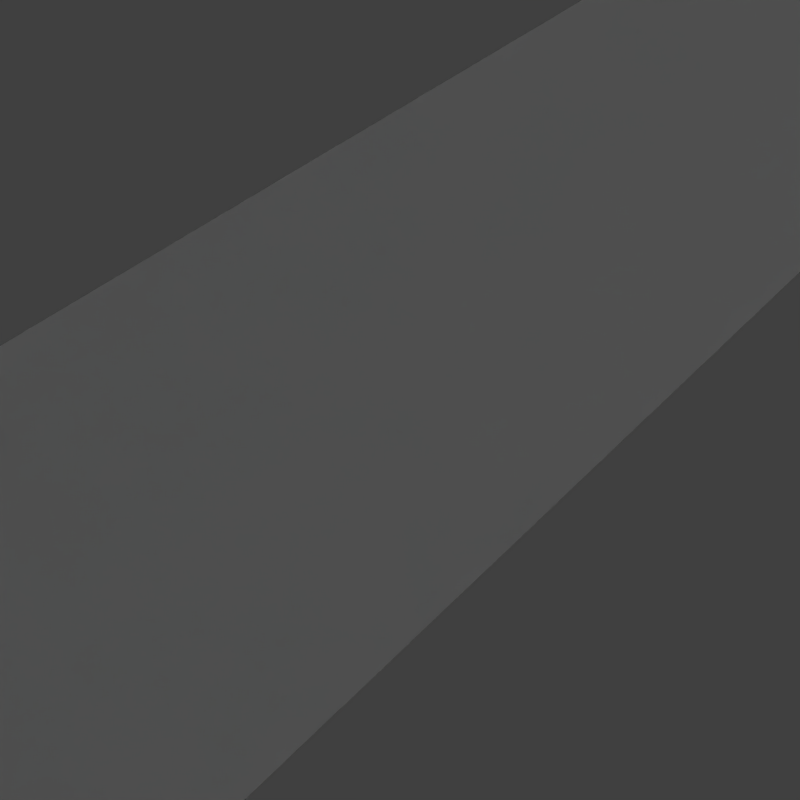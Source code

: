 # Source: TestCase24.blend  (saved by Blender 2.78.0; exported with 4.5.12 LTS)
import bpy
from mathutils import Matrix  # noqa: F401  (used for matrix-valued properties, if any)

bpy.ops.wm.read_factory_settings(use_empty=True)
scene = bpy.context.scene
scene.name = 'Scene'

# ---- collections
col_collection_1 = bpy.data.collections.new('Collection 1'); scene.collection.children.link(col_collection_1)
col_collection_4 = bpy.data.collections.new('Collection 4'); scene.collection.children.link(col_collection_4)

# ---- materials (node trees are filled in below, after node groups)
mat_fake_light = bpy.data.materials.new('Fake light')
mat_fake_light.alpha_threshold = 0.0
mat_fake_light.use_transparent_shadow = False
mat_fake_light.diffuse_color = (1.0, 1.0, 1.0, 1.0)
mat_fake_light.specular_color = (0.0, 0.0, 0.0)
mat_fake_light.roughness = 0.5
mat_grey = bpy.data.materials.new('Grey')
mat_grey.alpha_threshold = 0.0
mat_grey.use_transparent_shadow = False
mat_grey.diffuse_color = (0.3, 0.3, 0.3, 1.0)
mat_grey.specular_color = (0.6, 0.6, 0.6)
mat_grey.roughness = 0.5
mat_grey.line_color = (0.0, 0.0, 0.0, 1.0)

# ---- material node trees

# ---- world
world_world = bpy.data.worlds.new('World'); scene.world = world_world
world_world.color = (0.05088, 0.05088, 0.05088)
world_world.use_sun_shadow = False
world_world.sun_shadow_jitter_overblur = 0.0
world_world.cycles.sampling_method = 'NONE'
world_world.cycles.sample_map_resolution = 256

# ---- cameras
cam_camera_001 = bpy.data.cameras.new('Camera.001')
cam_camera_001.clip_end = 100.0
cam_camera_001.lens = 35.0
cam_camera_001.sensor_width = 32.0
cam_camera_001.sensor_height = 18.0
cam_camera_001.ortho_scale = 7.314
cam_camera_001.dof.focus_distance = 0.0
cam_camera_001.dof.aperture_fstop = 128.0

# ---- lights
light_area = bpy.data.lights.new('Area', 'AREA')
light_area.transmission_factor = 0.0
light_area.energy = 6024.0
light_area.shadow_buffer_clip_start = 0.5
light_area.shadow_soft_size = 15.0
light_area.shadow_maximum_resolution = 0.006
light_area.use_absolute_resolution = True
light_area.shape = 'RECTANGLE'
light_area.size = 15.0
light_area.size_y = 30.0
light_area.cycles.use_multiple_importance_sampling = False

# ---- meshes
me_plane_001 = bpy.data.meshes.new('Plane.001')
me_plane_001.from_pydata([(-0.4831, -0.7724, -0.2224), (0.4602, -0.7496, 0.1598), (-0.4602, 0.7496, -0.1598), (0.4831, 0.7724, 0.2224)], [], [(0, 1, 3, 2)])
me_plane_001.materials.append(mat_fake_light)
me_plane_001.use_remesh_preserve_volume = False
me_plane_001.use_remesh_preserve_attributes = False
me_plane_001.use_mirror_vertex_groups = False
me_plane_001.update()
me_circle_002 = bpy.data.meshes.new('Circle.002')
me_circle_002.from_pydata([(7.022, 1.266, 1.238), (7.06, 1.219, 1.245), (6.7, 1.266, 2.439), (6.736, 1.219, 2.452), (6.175, 1.266, 3.565), (6.208, 1.219, 3.584), (5.462, 1.266, 4.583), (5.491, 1.219, 4.608), (22.48, 4.833, -30.63), (24.7, 1.94, -29.83), (-8.018, 1.94, 40.34), (-10.06, 4.833, 39.16)], [(2, 0), (1, 3), (3, 5), (5, 7), (4, 2), (6, 4)], [(8, 11, 10, 9)])
me_circle_002.materials.append(mat_grey)
me_circle_002.use_remesh_preserve_volume = False
me_circle_002.use_remesh_preserve_attributes = False
me_circle_002.use_mirror_vertex_groups = False
me_circle_002.update()

# ---- objects
ob_ground_001 = bpy.data.objects.new('Ground.001', me_plane_001)
ob_camera_001 = bpy.data.objects.new('Camera.001', cam_camera_001)
ob_area = bpy.data.objects.new('Area', light_area)
ob_circle = bpy.data.objects.new('Circle', me_circle_002)

# ---- transforms, parenting, visibility, modifiers, constraints
ob_ground_001.location = (37.03, 2.504, 17.69)
ob_ground_001.rotation_euler = (-1.8, -4.763, -1.93)
ob_ground_001.scale = (19.85, 19.85, 19.85)
ob_ground_001.lineart.crease_threshold = 0.0
ob_camera_001.location = (-7.655, 7.859, 1.651)
ob_camera_001.rotation_euler = (0.642, 0.01072, 0.3631)
ob_camera_001.lock_rotations_4d = False
ob_camera_001.empty_display_type = 'ARROWS'
ob_camera_001.color = (0.0, 0.0, 0.0, 0.0)
ob_camera_001.display_type = 'WIRE'
ob_camera_001.lineart.crease_threshold = 0.0
ob_area.location = (35.01, 3.02, 17.42)
ob_area.rotation_euler = (3.142, -5.062, -0.1386)
ob_area.lineart.crease_threshold = 0.0
ob_circle.location = (-9.133, 9.149, 0.2099)
ob_circle.rotation_euler = (1.571, -0.0, -0.0)
ob_circle.scale = (0.1605, 0.1605, 0.1605)
ob_circle.lineart.crease_threshold = 0.0

# ---- collection membership
col_collection_1.objects.link(ob_ground_001)
col_collection_1.objects.link(ob_camera_001)
col_collection_1.objects.link(ob_area)
col_collection_4.objects.link(ob_circle)

# ---- scene / render settings (as saved in the file)
scene.camera = ob_camera_001
scene.frame_start = 1; scene.frame_end = 250; scene.frame_set(0)
scene.render.engine = 'BLENDER_EEVEE_NEXT'
scene.render.resolution_x = 512
scene.render.resolution_y = 512
scene.render.resolution_percentage = 50
scene.render.dither_intensity = 0.0
scene.cycles.use_denoising = False
scene.cycles.samples = 10
scene.cycles.sampling_pattern = 'TABULATED_SOBOL'
scene.cycles.light_sampling_threshold = 0.0
scene.cycles.use_adaptive_sampling = False
scene.cycles.use_light_tree = False
scene.cycles.blur_glossy = 0.0
scene.cycles.pixel_filter_type = 'GAUSSIAN'
scene.cycles.sample_clamp_indirect = 0.0
scene.view_settings.view_transform = 'Standard'
bpy.context.view_layer.update()
